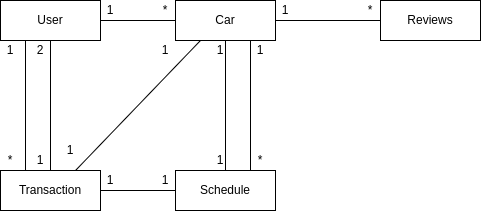

The diagram above was exported from draw.io. Its source (the exported page's mxGraphModel, read from the mxfile embedded in the PNG):
<mxGraphModel dx="1364" dy="805" grid="1" gridSize="10" guides="1" tooltips="1" connect="1" arrows="1" fold="1" page="1" pageScale="1" pageWidth="850" pageHeight="1100" math="0" shadow="0">
  <root>
    <mxCell id="0" />
    <mxCell id="1" parent="0" />
    <mxCell id="1WvryEyTg8d57-R4OyGY-1" value="User" style="whiteSpace=wrap;html=1;align=center;" vertex="1" parent="1">
      <mxGeometry x="150" y="70" width="100" height="40" as="geometry" />
    </mxCell>
    <mxCell id="1WvryEyTg8d57-R4OyGY-2" value="Car" style="whiteSpace=wrap;html=1;align=center;" vertex="1" parent="1">
      <mxGeometry x="325" y="70" width="100" height="40" as="geometry" />
    </mxCell>
    <mxCell id="1WvryEyTg8d57-R4OyGY-3" value="Reviews&lt;br&gt;" style="whiteSpace=wrap;html=1;align=center;" vertex="1" parent="1">
      <mxGeometry x="530" y="70" width="100" height="40" as="geometry" />
    </mxCell>
    <mxCell id="1WvryEyTg8d57-R4OyGY-4" value="Transaction&lt;br&gt;" style="whiteSpace=wrap;html=1;align=center;" vertex="1" parent="1">
      <mxGeometry x="150" y="240" width="100" height="40" as="geometry" />
    </mxCell>
    <mxCell id="1WvryEyTg8d57-R4OyGY-5" value="Schedule&lt;br&gt;" style="whiteSpace=wrap;html=1;align=center;" vertex="1" parent="1">
      <mxGeometry x="325" y="240" width="100" height="40" as="geometry" />
    </mxCell>
    <mxCell id="1WvryEyTg8d57-R4OyGY-11" value="" style="endArrow=none;html=1;rounded=0;entryX=0.25;entryY=1;entryDx=0;entryDy=0;exitX=0.25;exitY=0;exitDx=0;exitDy=0;" edge="1" parent="1" source="1WvryEyTg8d57-R4OyGY-4" target="1WvryEyTg8d57-R4OyGY-1">
      <mxGeometry width="50" height="50" relative="1" as="geometry">
        <mxPoint x="140" y="230" as="sourcePoint" />
        <mxPoint x="190" y="180" as="targetPoint" />
      </mxGeometry>
    </mxCell>
    <mxCell id="1WvryEyTg8d57-R4OyGY-12" value="1" style="text;strokeColor=none;align=center;fillColor=none;html=1;verticalAlign=middle;whiteSpace=wrap;rounded=0;" vertex="1" parent="1">
      <mxGeometry x="150" y="110" width="20" height="20" as="geometry" />
    </mxCell>
    <mxCell id="1WvryEyTg8d57-R4OyGY-20" value="" style="endArrow=none;html=1;rounded=0;entryX=0.5;entryY=1;entryDx=0;entryDy=0;exitX=0.5;exitY=0;exitDx=0;exitDy=0;" edge="1" parent="1" source="1WvryEyTg8d57-R4OyGY-4" target="1WvryEyTg8d57-R4OyGY-1">
      <mxGeometry width="50" height="50" relative="1" as="geometry">
        <mxPoint x="200" y="230" as="sourcePoint" />
        <mxPoint x="240" y="160" as="targetPoint" />
      </mxGeometry>
    </mxCell>
    <mxCell id="1WvryEyTg8d57-R4OyGY-22" value="" style="endArrow=none;html=1;rounded=0;exitX=1;exitY=0.5;exitDx=0;exitDy=0;entryX=0;entryY=0.5;entryDx=0;entryDy=0;" edge="1" parent="1" source="1WvryEyTg8d57-R4OyGY-1" target="1WvryEyTg8d57-R4OyGY-2">
      <mxGeometry width="50" height="50" relative="1" as="geometry">
        <mxPoint x="250" y="190" as="sourcePoint" />
        <mxPoint x="300" y="140" as="targetPoint" />
      </mxGeometry>
    </mxCell>
    <mxCell id="1WvryEyTg8d57-R4OyGY-23" value="" style="endArrow=none;html=1;rounded=0;exitX=0.75;exitY=0;exitDx=0;exitDy=0;entryX=0.25;entryY=1;entryDx=0;entryDy=0;" edge="1" parent="1" source="1WvryEyTg8d57-R4OyGY-4" target="1WvryEyTg8d57-R4OyGY-2">
      <mxGeometry width="50" height="50" relative="1" as="geometry">
        <mxPoint x="260" y="190" as="sourcePoint" />
        <mxPoint x="225" y="160" as="targetPoint" />
      </mxGeometry>
    </mxCell>
    <mxCell id="1WvryEyTg8d57-R4OyGY-27" value="" style="endArrow=none;html=1;rounded=0;exitX=1;exitY=0.5;exitDx=0;exitDy=0;entryX=0;entryY=0.5;entryDx=0;entryDy=0;" edge="1" parent="1" source="1WvryEyTg8d57-R4OyGY-4" target="1WvryEyTg8d57-R4OyGY-5">
      <mxGeometry width="50" height="50" relative="1" as="geometry">
        <mxPoint x="400" y="420" as="sourcePoint" />
        <mxPoint x="450" y="370" as="targetPoint" />
      </mxGeometry>
    </mxCell>
    <mxCell id="1WvryEyTg8d57-R4OyGY-28" value="" style="endArrow=none;html=1;rounded=0;entryX=0.5;entryY=1;entryDx=0;entryDy=0;exitX=0.5;exitY=0;exitDx=0;exitDy=0;" edge="1" parent="1" source="1WvryEyTg8d57-R4OyGY-5" target="1WvryEyTg8d57-R4OyGY-2">
      <mxGeometry width="50" height="50" relative="1" as="geometry">
        <mxPoint x="390" y="190" as="sourcePoint" />
        <mxPoint x="440" y="140" as="targetPoint" />
      </mxGeometry>
    </mxCell>
    <mxCell id="1WvryEyTg8d57-R4OyGY-29" value="" style="endArrow=none;html=1;rounded=0;entryX=0.75;entryY=1;entryDx=0;entryDy=0;exitX=0.75;exitY=0;exitDx=0;exitDy=0;" edge="1" parent="1" source="1WvryEyTg8d57-R4OyGY-5" target="1WvryEyTg8d57-R4OyGY-2">
      <mxGeometry width="50" height="50" relative="1" as="geometry">
        <mxPoint x="410" y="180" as="sourcePoint" />
        <mxPoint x="460" y="130" as="targetPoint" />
      </mxGeometry>
    </mxCell>
    <mxCell id="1WvryEyTg8d57-R4OyGY-30" value="" style="endArrow=none;html=1;rounded=0;exitX=1;exitY=0.5;exitDx=0;exitDy=0;entryX=0;entryY=0.5;entryDx=0;entryDy=0;" edge="1" parent="1" source="1WvryEyTg8d57-R4OyGY-2" target="1WvryEyTg8d57-R4OyGY-3">
      <mxGeometry width="50" height="50" relative="1" as="geometry">
        <mxPoint x="440" y="190" as="sourcePoint" />
        <mxPoint x="490" y="140" as="targetPoint" />
      </mxGeometry>
    </mxCell>
    <mxCell id="1WvryEyTg8d57-R4OyGY-31" value="*" style="text;strokeColor=none;align=center;fillColor=none;html=1;verticalAlign=middle;whiteSpace=wrap;rounded=0;" vertex="1" parent="1">
      <mxGeometry x="150" y="220" width="20" height="20" as="geometry" />
    </mxCell>
    <mxCell id="1WvryEyTg8d57-R4OyGY-32" value="2" style="text;strokeColor=none;align=center;fillColor=none;html=1;verticalAlign=middle;whiteSpace=wrap;rounded=0;" vertex="1" parent="1">
      <mxGeometry x="180" y="110" width="20" height="20" as="geometry" />
    </mxCell>
    <mxCell id="1WvryEyTg8d57-R4OyGY-33" value="1" style="text;strokeColor=none;align=center;fillColor=none;html=1;verticalAlign=middle;whiteSpace=wrap;rounded=0;" vertex="1" parent="1">
      <mxGeometry x="180" y="220" width="20" height="20" as="geometry" />
    </mxCell>
    <mxCell id="1WvryEyTg8d57-R4OyGY-34" value="1" style="text;strokeColor=none;align=center;fillColor=none;html=1;verticalAlign=middle;whiteSpace=wrap;rounded=0;" vertex="1" parent="1">
      <mxGeometry x="210" y="210" width="20" height="20" as="geometry" />
    </mxCell>
    <mxCell id="1WvryEyTg8d57-R4OyGY-35" value="1" style="text;strokeColor=none;align=center;fillColor=none;html=1;verticalAlign=middle;whiteSpace=wrap;rounded=0;" vertex="1" parent="1">
      <mxGeometry x="305" y="110" width="20" height="20" as="geometry" />
    </mxCell>
    <mxCell id="1WvryEyTg8d57-R4OyGY-36" value="1" style="text;strokeColor=none;align=center;fillColor=none;html=1;verticalAlign=middle;whiteSpace=wrap;rounded=0;" vertex="1" parent="1">
      <mxGeometry x="250" y="70" width="20" height="20" as="geometry" />
    </mxCell>
    <mxCell id="1WvryEyTg8d57-R4OyGY-37" value="*" style="text;strokeColor=none;align=center;fillColor=none;html=1;verticalAlign=middle;whiteSpace=wrap;rounded=0;" vertex="1" parent="1">
      <mxGeometry x="305" y="70" width="20" height="20" as="geometry" />
    </mxCell>
    <mxCell id="1WvryEyTg8d57-R4OyGY-38" value="1" style="text;strokeColor=none;align=center;fillColor=none;html=1;verticalAlign=middle;whiteSpace=wrap;rounded=0;" vertex="1" parent="1">
      <mxGeometry x="250" y="240" width="20" height="20" as="geometry" />
    </mxCell>
    <mxCell id="1WvryEyTg8d57-R4OyGY-39" value="1" style="text;strokeColor=none;align=center;fillColor=none;html=1;verticalAlign=middle;whiteSpace=wrap;rounded=0;" vertex="1" parent="1">
      <mxGeometry x="305" y="240" width="20" height="20" as="geometry" />
    </mxCell>
    <mxCell id="1WvryEyTg8d57-R4OyGY-40" value="1" style="text;strokeColor=none;align=center;fillColor=none;html=1;verticalAlign=middle;whiteSpace=wrap;rounded=0;" vertex="1" parent="1">
      <mxGeometry x="360" y="220" width="20" height="20" as="geometry" />
    </mxCell>
    <mxCell id="1WvryEyTg8d57-R4OyGY-41" value="1" style="text;strokeColor=none;align=center;fillColor=none;html=1;verticalAlign=middle;whiteSpace=wrap;rounded=0;" vertex="1" parent="1">
      <mxGeometry x="360" y="110" width="20" height="20" as="geometry" />
    </mxCell>
    <mxCell id="1WvryEyTg8d57-R4OyGY-42" value="1" style="text;strokeColor=none;align=center;fillColor=none;html=1;verticalAlign=middle;whiteSpace=wrap;rounded=0;" vertex="1" parent="1">
      <mxGeometry x="400" y="110" width="20" height="20" as="geometry" />
    </mxCell>
    <mxCell id="1WvryEyTg8d57-R4OyGY-43" value="*" style="text;strokeColor=none;align=center;fillColor=none;html=1;verticalAlign=middle;whiteSpace=wrap;rounded=0;" vertex="1" parent="1">
      <mxGeometry x="400" y="220" width="20" height="20" as="geometry" />
    </mxCell>
    <mxCell id="1WvryEyTg8d57-R4OyGY-45" value="1" style="text;strokeColor=none;align=center;fillColor=none;html=1;verticalAlign=middle;whiteSpace=wrap;rounded=0;" vertex="1" parent="1">
      <mxGeometry x="425" y="70" width="20" height="20" as="geometry" />
    </mxCell>
    <mxCell id="1WvryEyTg8d57-R4OyGY-46" value="*" style="text;strokeColor=none;align=center;fillColor=none;html=1;verticalAlign=middle;whiteSpace=wrap;rounded=0;" vertex="1" parent="1">
      <mxGeometry x="510" y="70" width="20" height="20" as="geometry" />
    </mxCell>
  </root>
</mxGraphModel>